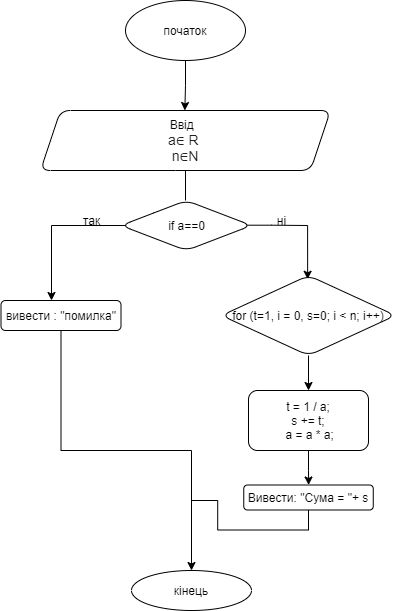

The diagram above was exported from draw.io. Its source (the exported page's mxGraphModel, read from the mxfile embedded in the PNG):
<mxGraphModel dx="432" dy="504" grid="1" gridSize="10" guides="1" tooltips="1" connect="1" arrows="1" fold="1" page="1" pageScale="1" pageWidth="827" pageHeight="1169" math="0" shadow="0">
  <root>
    <mxCell id="0" />
    <mxCell id="1" parent="0" />
    <mxCell id="VinBKiA9v2uX0SWJ6lVB-4" style="edgeStyle=orthogonalEdgeStyle;rounded=0;orthogonalLoop=1;jettySize=auto;html=1;exitX=0.5;exitY=1;exitDx=0;exitDy=0;" parent="1" source="VinBKiA9v2uX0SWJ6lVB-1" edge="1">
      <mxGeometry relative="1" as="geometry">
        <mxPoint x="413.3333333333335" y="210" as="targetPoint" />
      </mxGeometry>
    </mxCell>
    <mxCell id="VinBKiA9v2uX0SWJ6lVB-1" value="початок" style="ellipse;whiteSpace=wrap;html=1;" parent="1" vertex="1">
      <mxGeometry x="354" y="100" width="120" height="60" as="geometry" />
    </mxCell>
    <mxCell id="VinBKiA9v2uX0SWJ6lVB-7" style="edgeStyle=orthogonalEdgeStyle;rounded=0;orthogonalLoop=1;jettySize=auto;html=1;endArrow=none;endFill=0;" parent="1" source="VinBKiA9v2uX0SWJ6lVB-6" edge="1">
      <mxGeometry relative="1" as="geometry">
        <mxPoint x="414" y="300" as="targetPoint" />
      </mxGeometry>
    </mxCell>
    <mxCell id="VinBKiA9v2uX0SWJ6lVB-6" value="&lt;div&gt;Bвід&amp;nbsp;&amp;nbsp;&lt;/div&gt;&lt;span style=&quot;color: rgb(32 , 33 , 34) ; font-family: sans-serif ; font-size: 14px ; text-align: left ; background-color: rgb(255 , 255 , 255)&quot;&gt;a∈ R&lt;/span&gt;&lt;span&gt;&amp;nbsp;&lt;br&gt;&lt;/span&gt;&lt;span style=&quot;color: rgb(32 , 33 , 34) ; font-family: sans-serif ; font-size: 14px ; text-align: left ; background-color: rgb(255 , 255 , 255)&quot;&gt;n∈N&lt;/span&gt;" style="shape=parallelogram;perimeter=parallelogramPerimeter;whiteSpace=wrap;html=1;fixedSize=1;rounded=1;" parent="1" vertex="1">
      <mxGeometry x="269" y="210" width="290" height="60" as="geometry" />
    </mxCell>
    <mxCell id="6J2r6PA7Pj9KlDmaPiuD-2" style="edgeStyle=orthogonalEdgeStyle;rounded=0;orthogonalLoop=1;jettySize=auto;html=1;exitX=0.081;exitY=0.5;exitDx=0;exitDy=0;endArrow=classic;endFill=1;exitPerimeter=0;" edge="1" parent="1" source="6J2r6PA7Pj9KlDmaPiuD-1">
      <mxGeometry relative="1" as="geometry">
        <mxPoint x="280" y="400" as="targetPoint" />
      </mxGeometry>
    </mxCell>
    <mxCell id="6J2r6PA7Pj9KlDmaPiuD-13" style="edgeStyle=orthogonalEdgeStyle;rounded=0;orthogonalLoop=1;jettySize=auto;html=1;exitX=0.967;exitY=0.494;exitDx=0;exitDy=0;entryX=0.495;entryY=0.047;entryDx=0;entryDy=0;endArrow=classic;endFill=1;exitPerimeter=0;entryPerimeter=0;" edge="1" parent="1" source="6J2r6PA7Pj9KlDmaPiuD-1" target="6J2r6PA7Pj9KlDmaPiuD-9">
      <mxGeometry relative="1" as="geometry">
        <Array as="points">
          <mxPoint x="500" y="325" />
          <mxPoint x="536" y="325" />
        </Array>
      </mxGeometry>
    </mxCell>
    <mxCell id="6J2r6PA7Pj9KlDmaPiuD-1" value="if a==0" style="rhombus;whiteSpace=wrap;html=1;rounded=1;" vertex="1" parent="1">
      <mxGeometry x="349.5" y="300" width="130.5" height="50" as="geometry" />
    </mxCell>
    <mxCell id="6J2r6PA7Pj9KlDmaPiuD-19" style="edgeStyle=orthogonalEdgeStyle;rounded=0;orthogonalLoop=1;jettySize=auto;html=1;exitX=0.5;exitY=1;exitDx=0;exitDy=0;endArrow=classic;endFill=1;" edge="1" parent="1" source="6J2r6PA7Pj9KlDmaPiuD-5">
      <mxGeometry relative="1" as="geometry">
        <mxPoint x="420" y="670" as="targetPoint" />
      </mxGeometry>
    </mxCell>
    <mxCell id="6J2r6PA7Pj9KlDmaPiuD-5" value="вивести : &quot;помилка&quot;" style="rounded=1;whiteSpace=wrap;html=1;" vertex="1" parent="1">
      <mxGeometry x="229.5" y="400" width="120" height="30" as="geometry" />
    </mxCell>
    <mxCell id="6J2r6PA7Pj9KlDmaPiuD-6" value="так" style="text;html=1;align=center;verticalAlign=middle;resizable=0;points=[];autosize=1;strokeColor=none;fillColor=none;" vertex="1" parent="1">
      <mxGeometry x="305" y="310" width="30" height="20" as="geometry" />
    </mxCell>
    <mxCell id="6J2r6PA7Pj9KlDmaPiuD-7" value="ні" style="text;html=1;align=center;verticalAlign=middle;resizable=0;points=[];autosize=1;strokeColor=none;fillColor=none;" vertex="1" parent="1">
      <mxGeometry x="495" y="310" width="30" height="20" as="geometry" />
    </mxCell>
    <mxCell id="6J2r6PA7Pj9KlDmaPiuD-15" style="edgeStyle=orthogonalEdgeStyle;rounded=0;orthogonalLoop=1;jettySize=auto;html=1;exitX=0.5;exitY=1;exitDx=0;exitDy=0;endArrow=classic;endFill=1;" edge="1" parent="1" source="6J2r6PA7Pj9KlDmaPiuD-9" target="6J2r6PA7Pj9KlDmaPiuD-16">
      <mxGeometry relative="1" as="geometry">
        <mxPoint x="536.6666666666667" y="490" as="targetPoint" />
      </mxGeometry>
    </mxCell>
    <mxCell id="6J2r6PA7Pj9KlDmaPiuD-9" value="for (t=1, i = 0, s=0; i &amp;lt; n; i++)" style="rhombus;whiteSpace=wrap;html=1;rounded=1;" vertex="1" parent="1">
      <mxGeometry x="450" y="375" width="174" height="80" as="geometry" />
    </mxCell>
    <mxCell id="6J2r6PA7Pj9KlDmaPiuD-17" style="edgeStyle=orthogonalEdgeStyle;rounded=0;orthogonalLoop=1;jettySize=auto;html=1;exitX=0.5;exitY=1;exitDx=0;exitDy=0;endArrow=classic;endFill=1;" edge="1" parent="1" source="6J2r6PA7Pj9KlDmaPiuD-16" target="6J2r6PA7Pj9KlDmaPiuD-18">
      <mxGeometry relative="1" as="geometry">
        <mxPoint x="536.6666666666667" y="580" as="targetPoint" />
      </mxGeometry>
    </mxCell>
    <mxCell id="6J2r6PA7Pj9KlDmaPiuD-16" value="&lt;div&gt;t = 1 / a;&lt;/div&gt;&lt;div&gt;&lt;span&gt;s += t;&lt;/span&gt;&lt;/div&gt;&lt;div&gt;&amp;nbsp;a = a * a;&lt;/div&gt;" style="rounded=1;whiteSpace=wrap;html=1;" vertex="1" parent="1">
      <mxGeometry x="476.9966666666667" y="490" width="120" height="60" as="geometry" />
    </mxCell>
    <mxCell id="6J2r6PA7Pj9KlDmaPiuD-20" style="edgeStyle=orthogonalEdgeStyle;rounded=0;orthogonalLoop=1;jettySize=auto;html=1;exitX=0.5;exitY=1;exitDx=0;exitDy=0;endArrow=none;endFill=0;" edge="1" parent="1" source="6J2r6PA7Pj9KlDmaPiuD-18">
      <mxGeometry relative="1" as="geometry">
        <mxPoint x="420" y="620" as="targetPoint" />
      </mxGeometry>
    </mxCell>
    <mxCell id="6J2r6PA7Pj9KlDmaPiuD-18" value="Вивести: &quot;Сума = &quot;+ s" style="rounded=1;whiteSpace=wrap;html=1;" vertex="1" parent="1">
      <mxGeometry x="472.25" y="584.5" width="129.5" height="25" as="geometry" />
    </mxCell>
    <mxCell id="6J2r6PA7Pj9KlDmaPiuD-21" value="кінець" style="ellipse;whiteSpace=wrap;html=1;rounded=1;" vertex="1" parent="1">
      <mxGeometry x="360" y="670" width="120" height="40" as="geometry" />
    </mxCell>
  </root>
</mxGraphModel>